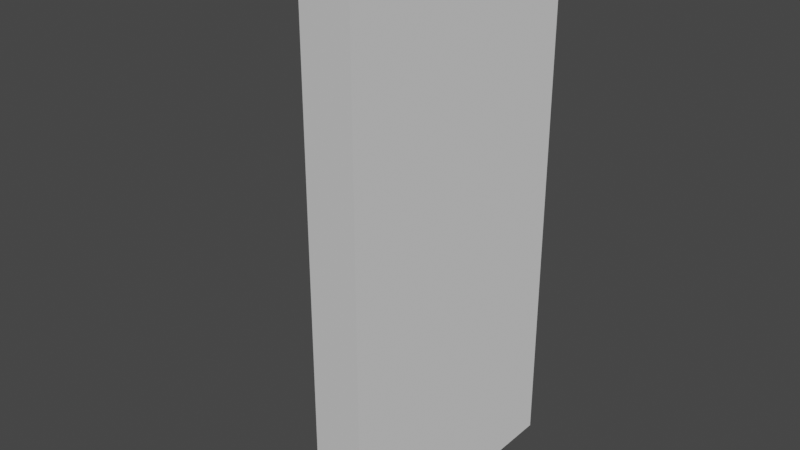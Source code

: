 # Source: cut_wood.blend  (saved by Blender 3.4.6; exported with 4.5.12 LTS)
import bpy
from mathutils import Matrix  # noqa: F401  (used for matrix-valued properties, if any)

bpy.ops.wm.read_factory_settings(use_empty=True)
scene = bpy.context.scene
scene.name = 'Scene'

# ---- collections
col_collection = bpy.data.collections.new('Collection'); scene.collection.children.link(col_collection)

# ---- world
world_world = bpy.data.worlds.new('World'); scene.world = world_world
world_world.use_nodes = True; world_world.node_tree.nodes.clear()
_N = world_world.node_tree.nodes; _L = world_world.node_tree.links
n0 = _N.new('ShaderNodeOutputWorld'); n0.name = 'World Output'; n0.location = (300, 300)
n1 = _N.new('ShaderNodeBackground'); n1.name = 'Background'; n1.location = (10, 300)
n1.inputs[0].default_value = (0.05088, 0.05088, 0.05088, 1.0)
_L.new(n1.outputs[0], n0.inputs[0])
n0.is_active_output = True
world_world.color = (0.05088, 0.05088, 0.05088)
world_world.use_sun_shadow = False
world_world.sun_shadow_jitter_overblur = 0.0

# ---- meshes
me_cylinder = bpy.data.meshes.new('Cylinder')
me_cylinder.from_pydata([(0.0, 1.0, -1.0), (0.0, 1.0, 1.0), (0.0, -1.0, -1.0), (0.0, -1.0, 1.0), (-0.5, -0.866, -1.0), (-0.5, -0.866, 1.0), (-0.866, -0.5, -1.0), (-0.866, -0.5, 1.0), (-1.0, 0.0, -1.0), (-1.0, 0.0, 1.0), (-0.866, 0.5, -1.0), (-0.866, 0.5, 1.0), (-0.5, 0.866, -1.0), (-0.5, 0.866, 1.0)], [], [(2, 3, 5, 4), (4, 5, 7, 6), (6, 7, 9, 8), (8, 9, 11, 10), (10, 11, 13, 12), (12, 13, 1, 0), (5, 3, 1, 13, 11, 9, 7), (2, 4, 6, 8, 10, 12, 0), (0, 1, 3, 2)])
_uv = me_cylinder.uv_layers.new(name='UVMap')
_uv.uv.foreach_set('vector', [0.786, 0.0, 0.786, 0.428, 0.7306, 0.428, 0.7306, 0.0, 0.7306, 0.0, 0.7306, 0.428, 0.6347, 0.428, 0.6347, 0.0, 0.6347, 0.0, 0.6347, 0.428, 0.5239, 0.428, 0.5239, 0.0, 0.5239, 0.0, 0.5239, 0.428, 0.428, 0.428, 0.428, 0.0, 0.214, 0.428, 0.214, 0.856, 0.107, 0.856, 0.107, 0.428, 0.107, 0.428, 0.107, 0.856, 0.0, 0.856, 5.96e-08, 0.428, 0.893, 0.02867, 1.0, 0.0, 1.0, 0.428, 0.893, 0.3993, 0.8147, 0.321, 0.786, 0.214, 0.8147, 0.107, 0.428, 0.856, 0.321, 0.8273, 0.2427, 0.749, 0.214, 0.642, 0.2427, 0.535, 0.321, 0.4567, 0.428, 0.428, 0.428, 0.0, 0.428, 0.428, 0.0, 0.428, 0.0, 0.0])
me_cylinder.update()

# ---- objects
ob_cylinder = bpy.data.objects.new('Cylinder', me_cylinder)

# ---- transforms, parenting, visibility, modifiers, constraints
ob_cylinder.location = (0.0, 0.0, 0.0)
ob_cylinder.scale = (0.5, 0.5, 1.0)

# ---- collection membership
col_collection.objects.link(ob_cylinder)

# ---- scene / render settings (as saved in the file)
scene.frame_start = 1; scene.frame_end = 250; scene.frame_set(1)
scene.render.engine = 'BLENDER_EEVEE_NEXT'
scene.cycles.sampling_pattern = 'TABULATED_SOBOL'
scene.cycles.use_light_tree = False
scene.view_settings.view_transform = 'Filmic'
bpy.context.view_layer.update()

# ---- added for rendering (the .blend has no active camera and no usable light): camera, sun
cam_auto = bpy.data.cameras.new('AutoCamera')
cam_auto.lens = 50.0
cam_auto.sensor_width = 36.0
cam_auto.clip_end = 1000.0
ob_auto_camera = bpy.data.objects.new('AutoCamera', cam_auto)
scene.collection.objects.link(ob_auto_camera)
ob_auto_camera.location = (1.86996, -2.54395, 1.69596)
ob_auto_camera.rotation_euler = (1.09748, -7.21219e-08, 0.694738)
scene.camera = ob_auto_camera
light_auto_sun = bpy.data.lights.new('AutoSun', 'SUN')
light_auto_sun.energy = 3.0
light_auto_sun.angle = 0.0523599
ob_auto_sun = bpy.data.objects.new('AutoSun', light_auto_sun)
scene.collection.objects.link(ob_auto_sun)
ob_auto_sun.rotation_euler = (0.872665, 0.174533, 0.523599)
bpy.context.view_layer.update()

